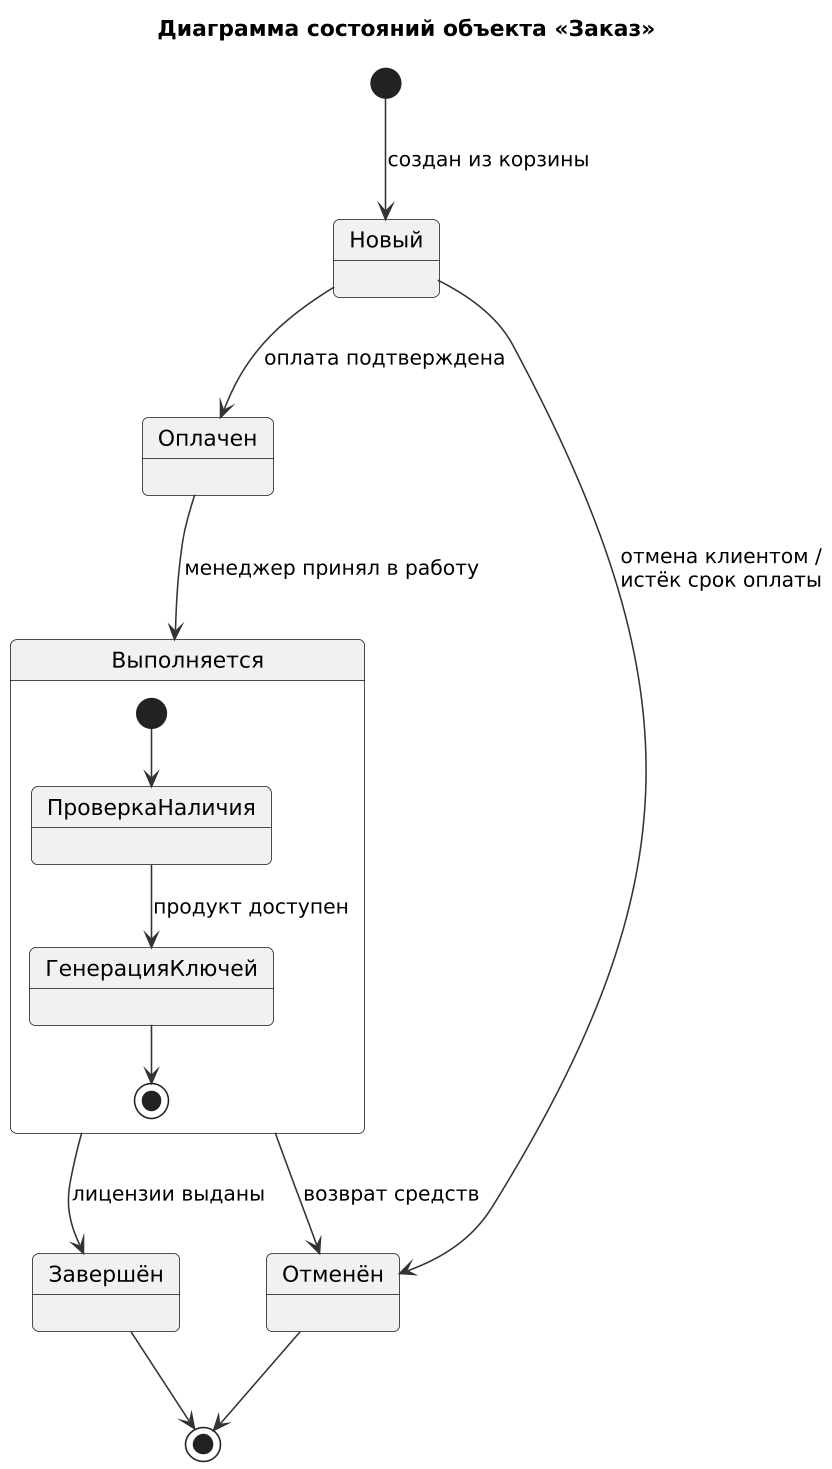

The diagram above was rendered by PlantUML. Its source (embedded in the PNG):
@startuml
skinparam defaultFontName DejaVu Sans
skinparam dpi 150
skinparam shadowing false
skinparam backgroundColor white
skinparam roundcorner 8
skinparam ArrowColor #333333
skinparam ClassBackgroundColor #F5F9FF
skinparam ClassBorderColor #2F5597

title Диаграмма состояний объекта «Заказ»
[*] --> Новый : создан из корзины
Новый --> Оплачен : оплата подтверждена
Новый --> Отменён : отмена клиентом /\nистёк срок оплаты
Оплачен --> Выполняется : менеджер принял в работу
Выполняется --> Завершён : лицензии выданы
Выполняется --> Отменён : возврат средств
Завершён --> [*]
Отменён --> [*]
state Выполняется {
  [*] --> ПроверкаНаличия
  ПроверкаНаличия --> ГенерацияКлючей : продукт доступен
  ГенерацияКлючей --> [*]
}
@enduml